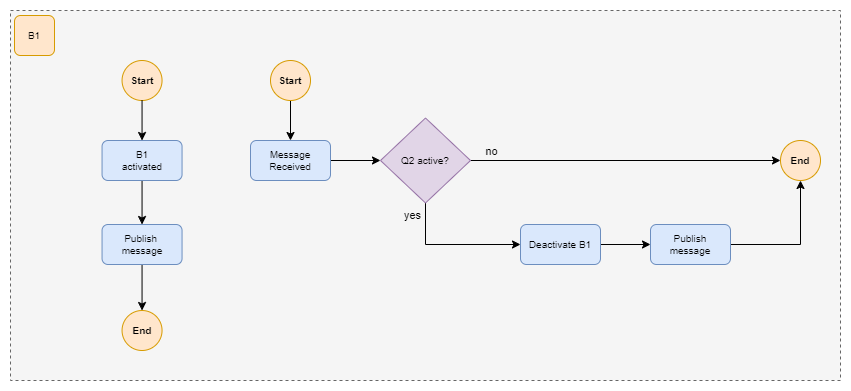

The diagram above was exported from draw.io. Its source (the exported page's mxGraphModel, read from the mxfile embedded in the PNG):
<mxGraphModel dx="1434" dy="731" grid="1" gridSize="10" guides="1" tooltips="1" connect="1" arrows="1" fold="1" page="1" pageScale="1" pageWidth="1169" pageHeight="827" math="0" shadow="0">
  <root>
    <mxCell id="0" />
    <mxCell id="1" parent="0" />
    <mxCell id="2" value="" style="rounded=0;whiteSpace=wrap;html=1;fillColor=#f5f5f5;fontColor=#333333;strokeColor=#666666;dashed=1;" vertex="1" parent="1">
      <mxGeometry x="560" y="1360" width="830" height="370" as="geometry" />
    </mxCell>
    <mxCell id="3" value="B1" style="rounded=1;whiteSpace=wrap;html=1;fontSize=10;fillColor=#ffe6cc;strokeColor=#d79b00;" vertex="1" parent="1">
      <mxGeometry x="564" y="1365" width="40" height="40" as="geometry" />
    </mxCell>
    <mxCell id="4" value="Start" style="ellipse;whiteSpace=wrap;html=1;aspect=fixed;fillColor=#ffe6cc;strokeColor=#d79b00;fontSize=10;fontStyle=1" vertex="1" parent="1">
      <mxGeometry x="671.55" y="1410" width="40" height="40" as="geometry" />
    </mxCell>
    <mxCell id="5" style="edgeStyle=orthogonalEdgeStyle;rounded=0;orthogonalLoop=1;jettySize=auto;html=1;" edge="1" source="6" target="7" parent="1">
      <mxGeometry relative="1" as="geometry" />
    </mxCell>
    <mxCell id="6" value="Publish&amp;nbsp;&lt;br style=&quot;font-size: 10px;&quot;&gt;message" style="rounded=1;whiteSpace=wrap;html=1;fillColor=#dae8fc;strokeColor=#6c8ebf;fontSize=10;" vertex="1" parent="1">
      <mxGeometry x="651.55" y="1574" width="80" height="40" as="geometry" />
    </mxCell>
    <mxCell id="7" value="End" style="ellipse;whiteSpace=wrap;html=1;aspect=fixed;fillColor=#ffe6cc;strokeColor=#d79b00;fontSize=10;fontStyle=1" vertex="1" parent="1">
      <mxGeometry x="671.55" y="1660" width="40" height="40" as="geometry" />
    </mxCell>
    <mxCell id="8" value="" style="edgeStyle=orthogonalEdgeStyle;rounded=0;orthogonalLoop=1;jettySize=auto;html=1;entryX=0.5;entryY=0;entryDx=0;entryDy=0;fontSize=10;" edge="1" source="4" target="10" parent="1">
      <mxGeometry relative="1" as="geometry">
        <mxPoint x="692" y="1450" as="sourcePoint" />
        <mxPoint x="645" y="2013" as="targetPoint" />
      </mxGeometry>
    </mxCell>
    <mxCell id="9" style="edgeStyle=orthogonalEdgeStyle;rounded=0;orthogonalLoop=1;jettySize=auto;html=1;entryX=0.5;entryY=0;entryDx=0;entryDy=0;" edge="1" source="10" target="6" parent="1">
      <mxGeometry relative="1" as="geometry" />
    </mxCell>
    <mxCell id="10" value="B1&lt;br&gt;activated" style="rounded=1;whiteSpace=wrap;html=1;fillColor=#dae8fc;strokeColor=#6c8ebf;fontSize=10;" vertex="1" parent="1">
      <mxGeometry x="651.55" y="1490" width="80" height="40" as="geometry" />
    </mxCell>
    <mxCell id="11" style="edgeStyle=orthogonalEdgeStyle;rounded=0;orthogonalLoop=1;jettySize=auto;html=1;entryX=0.5;entryY=0;entryDx=0;entryDy=0;" edge="1" source="12" target="14" parent="1">
      <mxGeometry relative="1" as="geometry" />
    </mxCell>
    <mxCell id="12" value="Start" style="ellipse;whiteSpace=wrap;html=1;aspect=fixed;fillColor=#ffe6cc;strokeColor=#d79b00;fontSize=10;fontStyle=1" vertex="1" parent="1">
      <mxGeometry x="820" y="1410" width="40" height="40" as="geometry" />
    </mxCell>
    <mxCell id="13" style="edgeStyle=orthogonalEdgeStyle;rounded=0;orthogonalLoop=1;jettySize=auto;html=1;entryX=0;entryY=0.5;entryDx=0;entryDy=0;" edge="1" source="14" target="19" parent="1">
      <mxGeometry relative="1" as="geometry" />
    </mxCell>
    <mxCell id="14" value="Message &lt;br style=&quot;font-size: 10px;&quot;&gt;Received" style="rounded=1;whiteSpace=wrap;html=1;fillColor=#dae8fc;strokeColor=#6c8ebf;fontSize=10;" vertex="1" parent="1">
      <mxGeometry x="800" y="1490" width="80" height="40" as="geometry" />
    </mxCell>
    <mxCell id="15" style="edgeStyle=orthogonalEdgeStyle;rounded=0;orthogonalLoop=1;jettySize=auto;html=1;entryX=0;entryY=0.5;entryDx=0;entryDy=0;exitX=0.5;exitY=1;exitDx=0;exitDy=0;labelBackgroundColor=none;" edge="1" source="19" target="21" parent="1">
      <mxGeometry relative="1" as="geometry" />
    </mxCell>
    <mxCell id="16" value="yes" style="edgeLabel;html=1;align=center;verticalAlign=middle;resizable=0;points=[];labelBackgroundColor=none;" connectable="0" vertex="1" parent="15">
      <mxGeometry x="-0.7771" y="2" relative="1" as="geometry">
        <mxPoint x="-16" y="-3" as="offset" />
      </mxGeometry>
    </mxCell>
    <mxCell id="17" style="edgeStyle=orthogonalEdgeStyle;rounded=0;orthogonalLoop=1;jettySize=auto;html=1;entryX=0;entryY=0.5;entryDx=0;entryDy=0;" edge="1" source="19" target="24" parent="1">
      <mxGeometry relative="1" as="geometry" />
    </mxCell>
    <mxCell id="18" value="no" style="edgeLabel;html=1;align=center;verticalAlign=middle;resizable=0;points=[];labelBackgroundColor=none;" connectable="0" vertex="1" parent="17">
      <mxGeometry x="-0.627" relative="1" as="geometry">
        <mxPoint x="-38" y="-10" as="offset" />
      </mxGeometry>
    </mxCell>
    <mxCell id="19" value="Q2 active?" style="rhombus;whiteSpace=wrap;html=1;fontSize=10;fillColor=#e1d5e7;strokeColor=#9673a6;" vertex="1" parent="1">
      <mxGeometry x="930" y="1467.5" width="90" height="85" as="geometry" />
    </mxCell>
    <mxCell id="20" style="edgeStyle=orthogonalEdgeStyle;rounded=0;orthogonalLoop=1;jettySize=auto;html=1;entryX=0;entryY=0.5;entryDx=0;entryDy=0;" edge="1" source="21" target="23" parent="1">
      <mxGeometry relative="1" as="geometry" />
    </mxCell>
    <mxCell id="21" value="Deactivate B1" style="rounded=1;whiteSpace=wrap;html=1;fillColor=#dae8fc;strokeColor=#6c8ebf;fontSize=10;" vertex="1" parent="1">
      <mxGeometry x="1070" y="1574" width="80" height="40" as="geometry" />
    </mxCell>
    <mxCell id="22" style="edgeStyle=orthogonalEdgeStyle;rounded=0;orthogonalLoop=1;jettySize=auto;html=1;" edge="1" source="23" target="24" parent="1">
      <mxGeometry relative="1" as="geometry" />
    </mxCell>
    <mxCell id="23" value="Publish&lt;br style=&quot;border-color: var(--border-color);&quot;&gt;message" style="rounded=1;whiteSpace=wrap;html=1;fillColor=#dae8fc;strokeColor=#6c8ebf;fontSize=10;" vertex="1" parent="1">
      <mxGeometry x="1200" y="1574" width="80" height="40" as="geometry" />
    </mxCell>
    <mxCell id="24" value="End" style="ellipse;whiteSpace=wrap;html=1;aspect=fixed;fillColor=#ffe6cc;strokeColor=#d79b00;fontSize=10;fontStyle=1" vertex="1" parent="1">
      <mxGeometry x="1330" y="1490" width="40" height="40" as="geometry" />
    </mxCell>
  </root>
</mxGraphModel>